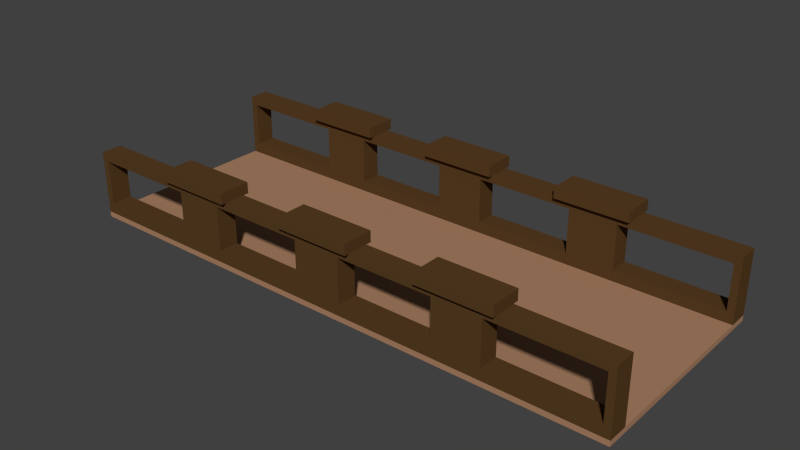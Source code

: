 # Source: Bridge.blend  (saved by Blender 2.76.0; exported with 4.5.12 LTS)
import bpy
from mathutils import Matrix  # noqa: F401  (used for matrix-valued properties, if any)

bpy.ops.wm.read_factory_settings(use_empty=True)
scene = bpy.context.scene
scene.name = 'Scene'

# ---- collections
col_collection_1 = bpy.data.collections.new('Collection 1'); scene.collection.children.link(col_collection_1)

# ---- materials (node trees are filled in below, after node groups)
mat_floor = bpy.data.materials.new('Floor')
mat_floor.alpha_threshold = 0.0
mat_floor.use_transparent_shadow = False
mat_floor.diffuse_color = (0.402, 0.2198, 0.1275, 1.0)
mat_floor.roughness = 0.5
mat_bars = bpy.data.materials.new('Bars')
mat_bars.alpha_threshold = 0.0
mat_bars.use_transparent_shadow = False
mat_bars.diffuse_color = (0.0985, 0.04846, 0.01683, 1.0)
mat_bars.roughness = 0.5

# ---- material node trees

# ---- world
world_world = bpy.data.worlds.new('World'); scene.world = world_world
world_world.color = (0.05088, 0.05088, 0.05088)
world_world.use_sun_shadow = False
world_world.sun_shadow_jitter_overblur = 0.0
world_world.cycles.sampling_method = 'MANUAL'
world_world.cycles.sample_map_resolution = 256

# ---- meshes
me_plane_002 = bpy.data.meshes.new('Plane.002')
me_plane_002.from_pydata([(-1.3, -1.0, 0.0), (1.3, -1.0, 0.0), (-1.3, 1.0, 0.0), (1.3, 1.0, 0.0), (-1.3, -1.0, 0.1), (1.3, -1.0, 0.1), (-1.3, 1.0, 0.1), (1.3, 1.0, 0.1), (-1.3, 0.8096, 0.1), (-1.3, -0.8096, 0.1), (-0.3333, -1.0, 0.1), (0.3333, -1.0, 0.1), (1.3, -0.8096, 0.1), (1.3, 0.8096, 0.1), (0.3333, 1.0, 0.1), (-0.3333, 1.0, 0.1), (-0.3333, -0.8096, 0.1), (-0.3333, 0.8096, 0.1), (0.3333, -0.8096, 0.1), (0.3333, 0.8096, 0.1)], [], [(0, 2, 3, 1), (1, 3, 7, 13, 12, 5), (2, 0, 4, 9, 8, 6), (3, 2, 6, 15, 14, 7), (0, 1, 5, 11, 10, 4), (9, 16, 17, 8), (16, 18, 19, 17), (18, 12, 13, 19)])
me_plane_002.materials.append(mat_floor)
me_plane_002.materials.append(mat_bars)
me_plane_002.use_remesh_preserve_volume = False
me_plane_002.use_remesh_preserve_attributes = False
me_plane_002.use_mirror_vertex_groups = False
me_plane_002.update()
me_plane_001 = bpy.data.meshes.new('Plane.001')
me_plane_001.from_pydata([(0.5556, -1.0, 1.274), (0.7778, -1.0, 1.274), (-0.5556, 1.0, 1.274), (-0.7778, 1.0, 1.274), (-0.7778, -1.0, 1.274), (-0.5556, -1.0, 1.274), (-0.1111, -1.0, 1.274), (0.1111, -1.0, 1.274), (0.7778, 1.0, 1.274), (0.5556, 1.0, 1.274), (0.1111, 1.0, 1.274), (-0.1111, 1.0, 1.274), (-0.5556, -0.8096, 1.274), (-0.7778, -0.8096, 1.274), (-0.5556, 0.8096, 1.274), (-0.7778, 0.8096, 1.274), (0.1111, -0.8096, 1.274), (-0.1111, -0.8096, 1.274), (0.1111, 0.8096, 1.274), (-0.1111, 0.8096, 1.274), (0.7778, -0.8096, 1.274), (0.5556, -0.8096, 1.274), (0.7778, 0.8096, 1.274), (0.5556, 0.8096, 1.274), (0.5556, -0.8731, 1.274), (0.5556, -0.9365, 1.274), (0.7778, -0.8731, 1.274), (0.7778, -0.9365, 1.274), (-0.1111, -0.8731, 1.274), (-0.1111, -0.9365, 1.274), (0.1111, -0.8731, 1.274), (0.1111, -0.9365, 1.274), (-0.7778, -0.8731, 1.274), (-0.7778, -0.9365, 1.274), (-0.5556, -0.8731, 1.274), (-0.5556, -0.9365, 1.274), (-0.1111, 0.9365, 1.274), (-0.1111, 0.8731, 1.274), (0.1111, 0.9365, 1.274), (0.1111, 0.8731, 1.274), (-0.7778, 0.9365, 1.274), (-0.7778, 0.8731, 1.274), (-0.5556, 0.9365, 1.274), (-0.5556, 0.8731, 1.274), (0.5556, 0.9365, 1.274), (0.5556, 0.8731, 1.274), (0.7778, 0.9365, 1.274), (0.7778, 0.8731, 1.274), (-0.1111, -1.0, 1.474), (-0.1111, -0.8096, 1.474), (-0.1111, -0.8731, 1.474), (-0.1111, -0.9365, 1.474), (0.5556, -1.0, 1.274), (0.7778, -1.0, 1.274), (-0.5556, 1.0, 1.274), (-0.7778, 1.0, 1.274), (-0.7778, -1.0, 1.274), (-0.5556, -1.0, 1.274), (-0.1111, -1.0, 1.274), (0.1111, -1.0, 1.274), (0.7778, 1.0, 1.274), (0.5556, 1.0, 1.274), (0.1111, 1.0, 1.274), (-0.1111, 1.0, 1.274), (-0.5556, -0.8096, 1.274), (-0.7778, -0.8096, 1.274), (-0.5556, 0.8096, 1.274), (-0.7778, 0.8096, 1.274), (0.1111, -0.8096, 1.274), (-0.1111, -0.8096, 1.274), (0.1111, 0.8096, 1.274), (-0.1111, 0.8096, 1.274), (0.7778, -0.8096, 1.274), (0.5556, -0.8096, 1.274), (0.7778, 0.8096, 1.274), (0.5556, 0.8096, 1.274), (0.5556, -0.8731, 1.274), (0.5556, -0.9365, 1.274), (0.7778, -0.8731, 1.274), (0.7778, -0.9365, 1.274), (-0.7778, -1.0, 1.474), (-0.5556, -1.0, 1.474), (0.1111, -0.8731, 1.274), (0.1111, -0.9365, 1.274), (0.7778, -0.8731, 1.474), (0.7778, -0.8096, 1.474), (-0.7778, -0.8731, 1.274), (-0.7778, -0.9365, 1.274), (-0.5556, -0.8731, 1.274), (-0.5556, -0.9365, 1.274), (0.7778, 0.9365, 1.474), (0.7778, 0.9365, 1.274), (0.7778, 1.0, 1.474), (-0.1111, 0.9365, 1.274), (-0.1111, 0.8731, 1.274), (0.1111, 0.9365, 1.274), (0.1111, 0.8731, 1.274), (-0.7778, -0.8096, 1.474), (-0.7778, -0.8731, 1.474), (-0.7778, 0.9365, 1.274), (-0.7778, 0.8731, 1.274), (-0.5556, 0.9365, 1.274), (-0.5556, 0.8731, 1.274), (-0.5556, 1.0, 1.474), (-0.7778, 1.0, 1.474), (0.5556, 0.9365, 1.274), (0.5556, 0.8731, 1.274), (0.7778, 0.8731, 1.274), (0.1111, 0.8731, 1.474), (0.1111, 0.9365, 1.474), (0.5556, -1.0, 1.474), (0.7778, -1.0, 1.474), (-0.1111, -1.0, 1.474), (0.1111, -1.0, 1.474), (0.5556, 1.0, 1.474), (0.1111, 1.0, 1.474), (-0.1111, 1.0, 1.474), (-0.5556, -0.8096, 1.474), (-0.5556, 0.8096, 1.474), (-0.7778, 0.8096, 1.474), (0.1111, -0.8096, 1.474), (-0.1111, -0.8096, 1.474), (0.1111, 0.8096, 1.474), (-0.1111, 0.8096, 1.474), (0.5556, -0.8096, 1.474), (0.7778, 0.8096, 1.474), (0.5556, 0.8096, 1.474), (0.5556, -0.8731, 1.474), (0.5556, -0.9365, 1.474), (0.7778, -0.9365, 1.474), (-0.1111, -0.8731, 1.474), (-0.1111, -0.9365, 1.474), (0.1111, -0.8731, 1.474), (0.1111, -0.9365, 1.474), (-0.7778, -0.9365, 1.474), (-0.5556, -0.8731, 1.474), (-0.5556, -0.9365, 1.474), (-0.1111, 0.9365, 1.474), (-0.1111, 0.8731, 1.474), (-0.7778, 0.9365, 1.474), (-0.7778, 0.8731, 1.474), (-0.5556, 0.9365, 1.474), (-0.5556, 0.8731, 1.474), (0.5556, 0.9365, 1.474), (0.5556, 0.8731, 1.474), (0.7778, 0.8731, 1.474), (-0.5556, -0.7596, 1.274), (-0.7778, -0.7596, 1.274), (0.1111, -0.7596, 1.274), (-0.1111, -0.7596, 1.274), (0.7778, -0.7596, 1.274), (0.5556, -0.7596, 1.274), (0.7778, -0.7596, 1.474), (-0.7778, -0.7596, 1.474), (-0.5556, -0.7596, 1.474), (0.1111, -0.7596, 1.474), (-0.1111, -0.7596, 1.474), (0.5556, -0.7596, 1.474), (0.5556, -1.05, 1.274), (0.7778, -1.05, 1.274), (-0.7778, -1.05, 1.274), (-0.5556, -1.05, 1.274), (-0.1111, -1.05, 1.274), (0.1111, -1.05, 1.274), (-0.7778, -1.05, 1.474), (-0.5556, -1.05, 1.474), (0.5556, -1.05, 1.474), (0.7778, -1.05, 1.474), (-0.1111, -1.05, 1.474), (0.1111, -1.05, 1.474), (-0.5556, 0.7596, 1.274), (-0.7778, 0.7596, 1.274), (0.1111, 0.7596, 1.274), (-0.1111, 0.7596, 1.274), (0.7778, 0.7596, 1.274), (0.5556, 0.7596, 1.274), (-0.5556, 0.7596, 1.474), (-0.7778, 0.7596, 1.474), (0.1111, 0.7596, 1.474), (-0.1111, 0.7596, 1.474), (0.7778, 0.7596, 1.474), (0.5556, 0.7596, 1.474), (-0.5556, 1.05, 1.274), (-0.7778, 1.05, 1.274), (0.7778, 1.05, 1.274), (0.5556, 1.05, 1.274), (0.1111, 1.05, 1.274), (-0.1111, 1.05, 1.274), (0.7778, 1.05, 1.474), (-0.5556, 1.05, 1.474), (-0.7778, 1.05, 1.474), (0.5556, 1.05, 1.474), (0.1111, 1.05, 1.474), (-0.1111, 1.05, 1.474), (-0.1736, 0.9365, 1.274), (-0.1736, 1.0, 1.274), (-0.1736, 0.8096, 1.274), (-0.1736, 0.8731, 1.274), (-0.1736, 0.9365, 1.474), (-0.1736, 1.0, 1.474), (-0.1736, 0.8096, 1.474), (-0.1736, 0.8731, 1.474), (-0.1736, 0.7596, 1.474), (-0.1736, 0.7596, 1.274), (-0.1736, 1.05, 1.274), (-0.1736, 1.05, 1.474), (0.1736, 0.9365, 1.274), (0.1736, 1.0, 1.274), (0.1736, 0.8096, 1.274), (0.1736, 0.8731, 1.274), (0.1736, 0.8731, 1.474), (0.1736, 0.9365, 1.474), (0.1736, 1.0, 1.474), (0.1736, 0.8096, 1.474), (0.1736, 0.7596, 1.274), (0.1736, 0.7596, 1.474), (0.1736, 1.05, 1.474), (0.1736, 1.05, 1.274), (0.4931, -0.8731, 1.274), (0.4931, -0.8096, 1.274), (0.4931, -1.0, 1.274), (0.4931, -0.9365, 1.274), (0.4931, 0.9365, 1.274), (0.4931, 1.0, 1.274), (0.4931, 0.8096, 1.274), (0.4931, 0.8731, 1.274), (0.4931, -0.8731, 1.474), (0.4931, -0.8096, 1.474), (0.4931, -1.0, 1.474), (0.4931, -0.9365, 1.474), (0.4931, 0.9365, 1.474), (0.4931, 1.0, 1.474), (0.4931, 0.8096, 1.474), (0.4931, 0.8731, 1.474), (0.4931, -0.7596, 1.274), (0.4931, -0.7596, 1.474), (0.4931, -1.05, 1.274), (0.4931, -1.05, 1.474), (0.4931, 0.7596, 1.474), (0.4931, 0.7596, 1.274), (0.4931, 1.05, 1.274), (0.4931, 1.05, 1.474), (0.8403, -0.8731, 1.274), (0.8403, -0.8096, 1.274), (0.8403, -1.0, 1.274), (0.8403, -0.9365, 1.274), (0.8403, -0.8731, 1.474), (0.8403, -0.8096, 1.474), (0.8403, 0.9365, 1.474), (0.8403, 0.9365, 1.274), (0.8403, 1.0, 1.274), (0.8403, 1.0, 1.474), (0.8403, 0.8096, 1.274), (0.8403, 0.8731, 1.274), (0.8403, -1.0, 1.474), (0.8403, -0.9365, 1.474), (0.8403, 0.8096, 1.474), (0.8403, 0.8731, 1.474), (0.8403, -0.7596, 1.274), (0.8403, -0.7596, 1.474), (0.8403, -1.05, 1.474), (0.8403, -1.05, 1.274), (0.8403, 0.7596, 1.474), (0.8403, 0.7596, 1.274), (0.8403, 1.05, 1.274), (0.8403, 1.05, 1.474), (0.1736, -0.8731, 1.274), (0.1736, -0.8096, 1.274), (0.1736, -1.0, 1.274), (0.1736, -0.9365, 1.274), (0.1736, -0.8731, 1.474), (0.1736, -0.8096, 1.474), (0.1736, -1.0, 1.474), (0.1736, -0.9365, 1.474), (0.1736, -0.7596, 1.474), (0.1736, -0.7596, 1.274), (0.1736, -1.05, 1.274), (0.1736, -1.05, 1.474), (-0.1736, -0.8731, 1.274), (-0.1736, -0.8096, 1.274), (-0.1736, -1.0, 1.274), (-0.1736, -0.9365, 1.274), (-0.1736, -0.8731, 1.474), (-0.1736, -0.8096, 1.474), (-0.1736, -1.0, 1.474), (-0.1736, -0.9365, 1.474), (-0.1736, -1.0, 1.474), (-0.1736, -1.0, 1.274), (-0.1736, -0.8096, 1.474), (-0.1736, -0.8096, 1.274), (-0.1736, -0.7596, 1.474), (-0.1736, -0.7596, 1.274), (-0.1736, -1.05, 1.474), (-0.1736, -1.05, 1.274), (-0.8403, 0.9365, 1.274), (-0.8403, 1.0, 1.274), (-0.8403, 0.8096, 1.274), (-0.8403, 0.8731, 1.274), (-0.8403, 1.0, 1.474), (-0.8403, 0.9365, 1.474), (-0.8403, 0.8096, 1.474), (-0.8403, 0.8731, 1.474), (-0.8403, 0.7596, 1.274), (-0.8403, 0.7596, 1.474), (-0.8403, 1.05, 1.274), (-0.8403, 1.05, 1.474), (-0.8403, -1.0, 1.474), (-0.8403, -1.0, 1.274), (-0.8403, -0.8731, 1.274), (-0.8403, -0.8096, 1.274), (-0.8403, -0.9365, 1.274), (-0.8403, -0.8096, 1.474), (-0.8403, -0.8731, 1.474), (-0.8403, -0.9365, 1.474), (-0.8403, -0.7596, 1.474), (-0.8403, -0.7596, 1.274), (-0.8403, -1.05, 1.474), (-0.8403, -1.05, 1.274), (-0.4931, -1.0, 1.274), (-0.4931, -1.0, 1.474), (-0.4931, -0.8731, 1.274), (-0.4931, -0.8096, 1.274), (-0.4931, -0.9365, 1.274), (-0.4931, -0.8731, 1.474), (-0.4931, -0.8096, 1.474), (-0.4931, -0.9365, 1.474), (-0.4931, -0.7596, 1.274), (-0.4931, -0.7596, 1.474), (-0.4931, -1.05, 1.274), (-0.4931, -1.05, 1.474), (-0.4931, 0.9365, 1.274), (-0.4931, 1.0, 1.274), (-0.4931, 0.8096, 1.274), (-0.4931, 0.8731, 1.274), (-0.4931, 1.0, 1.474), (-0.4931, 0.9365, 1.474), (-0.4931, 0.8096, 1.474), (-0.4931, 0.8731, 1.474), (-0.4931, 0.7596, 1.274), (-0.4931, 0.7596, 1.474), (-0.4931, 1.05, 1.474), (-0.4931, 1.05, 1.274)], [], [(24, 25, 77, 76), (44, 45, 106, 105), (0, 1, 53, 52), (18, 39, 96, 70), (25, 0, 52, 77), (45, 23, 75, 106), (38, 10, 62, 95), (21, 24, 76, 73), (9, 44, 105, 61), (31, 30, 82, 83), (36, 37, 94, 93), (23, 22, 74, 75), (7, 31, 83, 59), (37, 19, 71, 94), (20, 21, 73, 72), (30, 16, 68, 82), (48, 6, 58, 112), (11, 36, 93, 63), (19, 18, 70, 71), (43, 42, 101, 102), (16, 17, 69, 68), (14, 43, 102, 66), (15, 14, 66, 67), (17, 49, 121, 69), (42, 2, 54, 101), (35, 34, 88, 89), (12, 13, 65, 64), (149, 69, 289, 291), (40, 41, 100, 99), (50, 51, 131, 130), (58, 162, 293, 287), (5, 35, 89, 57), (10, 11, 63, 62), (162, 168, 292, 293), (41, 15, 67, 100), (51, 48, 112, 131), (34, 12, 64, 88), (8, 9, 61, 60), (3, 40, 99, 55), (27, 26, 78, 79), (49, 50, 130, 121), (47, 46, 91, 107), (32, 33, 87, 86), (6, 7, 59, 58), (1, 27, 79, 53), (22, 47, 107, 74), (33, 4, 56, 87), (4, 5, 57, 56), (26, 20, 72, 78), (46, 8, 60, 91), (13, 32, 86, 65), (2, 3, 55, 54), (39, 38, 95, 96), (116, 115, 192, 193), (183, 55, 295, 304), (135, 136, 325, 323), (179, 123, 200, 202), (177, 119, 300, 303), (145, 125, 256, 257), (74, 107, 253, 252), (134, 98, 312, 313), (81, 80, 164, 165), (53, 79, 245, 244), (92, 90, 248, 251), (56, 160, 317, 307), (65, 86, 308, 309), (159, 53, 244, 261), (91, 60, 250, 249), (160, 164, 316, 317), (60, 61, 185, 184), (192, 115, 212, 216), (127, 84, 85, 124), (110, 111, 129, 128), (128, 129, 84, 127), (130, 132, 120, 121), (112, 113, 133, 131), (131, 133, 132, 130), (98, 135, 117, 97), (80, 81, 136, 134), (134, 136, 135, 98), (137, 109, 115, 116), (123, 122, 108, 138), (138, 108, 109, 137), (139, 141, 103, 104), (119, 118, 142, 140), (140, 142, 141, 139), (143, 90, 92, 114), (126, 125, 145, 144), (144, 145, 90, 143), (154, 117, 324, 327), (100, 67, 296, 297), (80, 134, 313, 306), (88, 64, 321, 320), (118, 176, 339, 336), (115, 109, 211, 212), (103, 141, 335, 334), (68, 69, 149, 148), (102, 101, 330, 333), (122, 123, 179, 178), (193, 187, 204, 205), (148, 155, 274, 275), (113, 169, 277, 272), (173, 179, 202, 203), (155, 120, 271, 274), (75, 74, 174, 175), (137, 116, 199, 198), (163, 59, 268, 276), (110, 128, 229, 228), (175, 181, 238, 239), (172, 70, 208, 214), (191, 185, 240, 241), (127, 124, 227, 226), (96, 95, 206, 209), (69, 121, 288, 289), (181, 126, 232, 238), (158, 166, 237, 236), (146, 147, 153, 154), (148, 149, 156, 155), (150, 151, 157, 152), (97, 117, 154, 153), (124, 85, 152, 157), (151, 73, 219, 234), (64, 65, 147, 146), (72, 73, 151, 150), (78, 72, 243, 242), (136, 81, 319, 325), (6, 48, 284, 280), (121, 120, 155, 156), (162, 163, 169, 168), (160, 161, 165, 164), (158, 159, 167, 166), (84, 129, 255, 246), (56, 57, 161, 160), (81, 165, 329, 319), (113, 112, 168, 169), (111, 110, 166, 167), (144, 143, 230, 233), (59, 83, 269, 268), (58, 59, 163, 162), (52, 53, 159, 158), (171, 170, 176, 177), (173, 172, 178, 179), (175, 174, 180, 181), (124, 157, 235, 227), (71, 70, 172, 173), (104, 190, 305, 298), (66, 102, 333, 332), (118, 119, 177, 176), (93, 94, 197, 194), (125, 180, 262, 256), (125, 126, 181, 180), (67, 66, 170, 171), (186, 187, 193, 192), (184, 185, 191, 188), (182, 183, 190, 189), (54, 55, 183, 182), (111, 167, 260, 254), (62, 63, 187, 186), (178, 172, 214, 215), (114, 191, 241, 231), (141, 142, 337, 335), (114, 92, 188, 191), (104, 103, 189, 190), (140, 139, 299, 301), (195, 199, 205, 204), (195, 194, 198, 199), (197, 196, 200, 201), (194, 197, 201, 198), (200, 196, 203, 202), (123, 138, 201, 200), (116, 193, 205, 199), (63, 93, 194, 195), (71, 173, 203, 196), (138, 137, 198, 201), (187, 63, 195, 204), (94, 71, 196, 197), (209, 206, 211, 210), (208, 213, 215, 214), (206, 207, 212, 211), (208, 209, 210, 213), (212, 207, 217, 216), (62, 186, 217, 207), (108, 122, 213, 210), (95, 62, 207, 206), (186, 192, 216, 217), (109, 108, 210, 211), (70, 96, 209, 208), (122, 178, 215, 213), (223, 222, 230, 231), (219, 218, 226, 227), (225, 224, 232, 233), (221, 220, 228, 229), (222, 225, 233, 230), (218, 221, 229, 226), (219, 227, 235, 234), (228, 220, 236, 237), (232, 224, 239, 238), (223, 231, 241, 240), (166, 110, 228, 237), (128, 127, 226, 229), (52, 158, 236, 220), (73, 76, 218, 219), (61, 105, 222, 223), (75, 175, 239, 224), (143, 114, 231, 230), (185, 61, 223, 240), (77, 52, 220, 221), (106, 75, 224, 225), (126, 144, 233, 232), (76, 77, 221, 218), (105, 106, 225, 222), (157, 151, 234, 235), (245, 242, 246, 255), (253, 249, 248, 257), (244, 245, 255, 254), (252, 253, 257, 256), (242, 243, 247, 246), (249, 250, 251, 248), (247, 243, 258, 259), (244, 254, 260, 261), (252, 256, 262, 263), (251, 250, 264, 265), (79, 78, 242, 245), (107, 91, 249, 253), (72, 150, 258, 243), (90, 145, 257, 248), (174, 74, 252, 263), (184, 188, 265, 264), (188, 92, 251, 265), (180, 174, 263, 262), (167, 159, 261, 260), (85, 84, 246, 247), (150, 152, 259, 258), (152, 85, 247, 259), (129, 111, 254, 255), (60, 184, 264, 250), (266, 267, 271, 270), (271, 267, 275, 274), (268, 269, 273, 272), (269, 266, 270, 273), (268, 272, 277, 276), (83, 82, 266, 269), (120, 132, 270, 271), (133, 113, 272, 273), (82, 68, 267, 266), (68, 148, 275, 267), (169, 163, 276, 277), (132, 133, 273, 270), (279, 278, 282, 283), (281, 280, 284, 285), (278, 281, 285, 282), (286, 287, 293, 292), (289, 288, 290, 291), (50, 49, 283, 282), (168, 112, 286, 292), (48, 51, 285, 284), (49, 17, 279, 283), (17, 28, 278, 279), (121, 156, 290, 288), (51, 50, 282, 285), (156, 149, 291, 290), (29, 6, 280, 281), (112, 58, 287, 286), (28, 29, 281, 278), (297, 296, 300, 301), (295, 294, 299, 298), (294, 297, 301, 299), (300, 296, 302, 303), (295, 298, 305, 304), (171, 177, 303, 302), (99, 100, 297, 294), (139, 104, 298, 299), (119, 140, 301, 300), (190, 183, 304, 305), (55, 99, 294, 295), (67, 171, 302, 296), (308, 310, 313, 312), (310, 307, 306, 313), (306, 307, 317, 316), (309, 308, 312, 311), (309, 311, 314, 315), (153, 147, 315, 314), (87, 56, 307, 310), (97, 153, 314, 311), (164, 80, 306, 316), (86, 87, 310, 308), (98, 97, 311, 312), (147, 65, 309, 315), (320, 321, 324, 323), (318, 322, 325, 319), (322, 320, 323, 325), (324, 321, 326, 327), (318, 319, 329, 328), (57, 89, 322, 318), (64, 146, 326, 321), (165, 161, 328, 329), (146, 154, 327, 326), (89, 88, 320, 322), (117, 135, 323, 324), (161, 57, 318, 328), (330, 331, 334, 335), (332, 333, 337, 336), (333, 330, 335, 337), (332, 336, 339, 338), (334, 331, 341, 340), (182, 189, 340, 341), (54, 182, 341, 331), (176, 170, 338, 339), (142, 118, 336, 337), (101, 54, 331, 330), (170, 66, 332, 338), (189, 103, 334, 340)])
me_plane_001.polygons.foreach_set('material_index', [1, 1, 1, 1, 1, 1, 1, 1, 1, 1, 1, 1, 1, 1, 1, 1, 1, 1, 1, 1, 1, 1, 1, 1, 1, 1, 1, 1, 1, 1, 1, 1, 1, 1, 1, 1, 1, 1, 1, 1, 1, 1, 1, 1, 1, 1, 1, 1, 1, 1, 1, 1, 1, 1, 1, 1, 1, 1, 1, 1, 1, 1, 1, 1, 1, 1, 1, 1, 1, 1, 1, 1, 1, 1, 1, 1, 1, 1, 1, 1, 1, 1, 1, 1, 1, 1, 1, 1, 1, 1, 1, 1, 1, 1, 1, 1, 1, 1, 1, 1, 1, 1, 1, 1, 1, 1, 1, 1, 1, 1, 1, 1, 1, 1, 1, 1, 1, 1, 1, 1, 1, 1, 1, 1, 1, 1, 1, 1, 1, 1, 1, 1, 1, 1, 1, 1, 1, 1, 1, 1, 1, 1, 1, 1, 1, 1, 1, 1, 1, 1, 1, 1, 1, 1, 1, 1, 1, 1, 1, 1, 1, 1, 1, 1, 1, 1, 1, 1, 1, 1, 1, 1, 1, 1, 1, 1, 1, 1, 1, 1, 1, 1, 1, 1, 1, 1, 1, 1, 1, 1, 1, 1, 1, 1, 1, 1, 1, 1, 1, 1, 1, 1, 1, 1, 1, 1, 1, 1, 1, 1, 1, 1, 1, 1, 1, 1, 1, 1, 1, 1, 1, 1, 1, 1, 1, 1, 1, 1, 1, 1, 1, 1, 1, 1, 1, 1, 1, 1, 1, 1, 1, 1, 1, 1, 1, 1, 1, 1, 1, 1, 1, 1, 1, 1, 1, 1, 1, 1, 1, 1, 1, 1, 1, 1, 1, 1, 1, 1, 1, 1, 1, 1, 1, 1, 1, 1, 1, 1, 1, 1, 1, 1, 1, 1, 1, 1, 1, 1, 1, 1, 1, 1, 1, 1, 1, 1, 1, 1, 1, 1, 1, 1, 1, 1, 1, 1, 1, 1, 1, 1, 1, 1])
me_plane_001.materials.append(mat_floor)
me_plane_001.materials.append(mat_bars)
me_plane_001.use_remesh_preserve_volume = False
me_plane_001.use_remesh_preserve_attributes = False
me_plane_001.use_mirror_vertex_groups = False
me_plane_001.update()
me_plane = bpy.data.meshes.new('Plane')
me_plane.from_pydata([(-1.3, -1.0, 0.1), (1.3, -1.0, 0.1), (-1.3, 1.0, 0.1), (1.3, 1.0, 0.1), (-1.3, 0.8096, 0.1), (-1.3, -0.8096, 0.1), (-0.3333, -1.0, 0.1), (0.3333, -1.0, 0.1), (1.3, -0.8096, 0.1), (1.3, 0.8096, 0.1), (0.3333, 1.0, 0.1), (-0.3333, 1.0, 0.1), (-0.3333, -0.8096, 0.1), (-0.3333, 0.8096, 0.1), (0.3333, -0.8096, 0.1), (0.3333, 0.8096, 0.1), (-1.3, -0.8096, 0.3), (-1.3, -1.0, 0.3), (0.3333, -1.0, 0.3), (1.3, -1.0, 0.3), (1.3, 0.8096, 0.3), (1.3, 1.0, 0.3), (-0.3333, 1.0, 0.3), (-1.3, 1.0, 0.3), (-1.3, 0.8096, 0.3), (-0.3333, -1.0, 0.3), (1.3, -0.8096, 0.3), (0.3333, 1.0, 0.3), (-0.3333, 0.8096, 0.3), (-0.3333, -0.8096, 0.3), (0.3333, 0.8096, 0.3), (0.3333, -0.8096, 0.3), (-1.3, -0.8731, 0.3), (-1.3, -0.9365, 0.3), (0.5556, -1.0, 0.3), (0.7778, -1.0, 0.3), (1.3, 0.8731, 0.3), (1.3, 0.9365, 0.3), (-0.5556, 1.0, 0.3), (-0.7778, 1.0, 0.3), (-1.3, 0.9365, 0.3), (-1.3, 0.8731, 0.3), (-0.7778, -1.0, 0.3), (-0.5556, -1.0, 0.3), (-0.1111, -1.0, 0.3), (0.1111, -1.0, 0.3), (1.3, -0.9365, 0.3), (1.3, -0.8731, 0.3), (0.7778, 1.0, 0.3), (0.5556, 1.0, 0.3), (0.1111, 1.0, 0.3), (-0.1111, 1.0, 0.3), (-0.3333, 0.8731, 0.3), (-0.3333, 0.9365, 0.3), (-0.3333, -0.9365, 0.3), (-0.3333, -0.8731, 0.3), (0.3333, 0.8731, 0.3), (0.3333, 0.9365, 0.3), (0.3333, -0.9365, 0.3), (0.3333, -0.8731, 0.3), (-0.5556, -0.8096, 0.3), (-0.7778, -0.8096, 0.3), (-0.5556, 0.8096, 0.3), (-0.7778, 0.8096, 0.3), (0.1111, -0.8096, 0.3), (-0.1111, -0.8096, 0.3), (0.1111, 0.8096, 0.3), (-0.1111, 0.8096, 0.3), (0.7778, -0.8096, 0.3), (0.5556, -0.8096, 0.3), (0.7778, 0.8096, 0.3), (0.5556, 0.8096, 0.3), (0.5556, -0.9365, 0.3), (0.5556, -0.8731, 0.3), (0.7778, -0.9365, 0.3), (0.7778, -0.8731, 0.3), (-0.1111, -0.9365, 0.3), (-0.1111, -0.8731, 0.3), (0.1111, -0.9365, 0.3), (0.1111, -0.8731, 0.3), (-0.7778, -0.9365, 0.3), (-0.7778, -0.8731, 0.3), (-0.5556, -0.9365, 0.3), (-0.5556, -0.8731, 0.3), (-0.1111, 0.8731, 0.3), (-0.1111, 0.9365, 0.3), (0.1111, 0.8731, 0.3), (0.1111, 0.9365, 0.3), (-0.7778, 0.8731, 0.3), (-0.7778, 0.9365, 0.3), (-0.5556, 0.8731, 0.3), (-0.5556, 0.9365, 0.3), (0.5556, 0.8731, 0.3), (0.5556, 0.9365, 0.3), (0.7778, 0.8731, 0.3), (0.7778, 0.9365, 0.3), (0.5556, -1.0, 1.274), (0.7778, -1.0, 1.274), (-0.5556, 1.0, 1.274), (-0.7778, 1.0, 1.274), (-0.7778, -1.0, 1.274), (-0.5556, -1.0, 1.274), (-0.1111, -1.0, 1.274), (0.1111, -1.0, 1.274), (0.7778, 1.0, 1.274), (0.5556, 1.0, 1.274), (0.1111, 1.0, 1.274), (-0.1111, 1.0, 1.274), (-0.5556, -0.8096, 1.274), (-0.7778, -0.8096, 1.274), (-0.5556, 0.8096, 1.274), (-0.7778, 0.8096, 1.274), (0.1111, -0.8096, 1.274), (-0.1111, -0.8096, 1.274), (0.1111, 0.8096, 1.274), (-0.1111, 0.8096, 1.274), (0.7778, -0.8096, 1.274), (0.5556, -0.8096, 1.274), (0.7778, 0.8096, 1.274), (0.5556, 0.8096, 1.274), (0.5556, -0.8731, 1.274), (0.5556, -0.9365, 1.274), (0.7778, -0.8731, 1.274), (0.7778, -0.9365, 1.274), (-0.1111, -0.8731, 1.274), (-0.1111, -0.9365, 1.274), (0.1111, -0.8731, 1.274), (0.1111, -0.9365, 1.274), (-0.7778, -0.8731, 1.274), (-0.7778, -0.9365, 1.274), (-0.5556, -0.8731, 1.274), (-0.5556, -0.9365, 1.274), (-0.1111, 0.9365, 1.274), (-0.1111, 0.8731, 1.274), (0.1111, 0.9365, 1.274), (0.1111, 0.8731, 1.274), (-0.7778, 0.9365, 1.274), (-0.7778, 0.8731, 1.274), (-0.5556, 0.9365, 1.274), (-0.5556, 0.8731, 1.274), (0.5556, 0.9365, 1.274), (0.5556, 0.8731, 1.274), (0.7778, 0.9365, 1.274), (0.7778, 0.8731, 1.274), (-1.3, 1.0, 1.274), (-1.3, -1.0, 1.274), (-1.3, -0.8096, 1.274), (-1.3, 0.8096, 1.274), (-1.3, -0.8731, 1.274), (-1.3, -0.9365, 1.274), (-1.3, 0.9365, 1.274), (-1.3, 0.8731, 1.274), (1.3, -1.0, 1.274), (1.3, 1.0, 1.274), (1.3, -0.8096, 1.274), (1.3, 0.8096, 1.274), (1.3, -0.8731, 1.274), (1.3, -0.9365, 1.274), (1.3, 0.9365, 1.274), (1.3, 0.8731, 1.274), (0.5556, -0.8731, 1.124), (0.5556, -0.8096, 1.124), (0.5556, -1.0, 1.124), (0.5556, -0.9365, 1.124), (0.7778, -0.8731, 1.124), (0.7778, -0.8096, 1.124), (0.7778, -1.0, 1.124), (0.7778, -0.9365, 1.124), (-0.1111, -0.8731, 1.124), (-0.1111, -0.8096, 1.124), (-0.1111, -1.0, 1.124), (-0.1111, -0.9365, 1.124), (0.1111, -0.8731, 1.124), (0.1111, -0.8096, 1.124), (0.1111, -1.0, 1.124), (0.1111, -0.9365, 1.124), (-0.7778, -0.8731, 1.124), (-0.7778, -0.8096, 1.124), (-0.7778, -1.0, 1.124), (-0.7778, -0.9365, 1.124), (-0.5556, -0.8731, 1.124), (-0.5556, -0.8096, 1.124), (-0.5556, -1.0, 1.124), (-0.5556, -0.9365, 1.124), (-0.1111, 0.9365, 1.124), (-0.1111, 1.0, 1.124), (-0.1111, 0.8096, 1.124), (-0.1111, 0.8731, 1.124), (0.1111, 0.9365, 1.124), (0.1111, 1.0, 1.124), (0.1111, 0.8096, 1.124), (0.1111, 0.8731, 1.124), (-0.7778, 0.9365, 1.124), (-0.7778, 1.0, 1.124), (-0.7778, 0.8096, 1.124), (-0.7778, 0.8731, 1.124), (-0.5556, 0.9365, 1.124), (-0.5556, 1.0, 1.124), (-0.5556, 0.8096, 1.124), (-0.5556, 0.8731, 1.124), (0.5556, 0.9365, 1.124), (0.5556, 1.0, 1.124), (0.5556, 0.8096, 1.124), (0.5556, 0.8731, 1.124), (0.7778, 0.9365, 1.124), (0.7778, 1.0, 1.124), (0.7778, 0.8096, 1.124), (0.7778, 0.8731, 1.124), (-1.3, -0.8731, 1.124), (-1.3, -0.8096, 1.124), (-1.3, -1.0, 1.124), (-1.3, -0.9365, 1.124), (-1.3, 0.9365, 1.124), (-1.3, 1.0, 1.124), (-1.3, 0.8096, 1.124), (-1.3, 0.8731, 1.124), (1.3, -0.8731, 1.124), (1.3, -0.8096, 1.124), (1.3, -1.0, 1.124), (1.3, -0.9365, 1.124), (1.3, 0.9365, 1.124), (1.3, 1.0, 1.124), (1.3, 0.8096, 1.124), (1.3, 0.8731, 1.124), (-1.268, -0.9365, 0.3), (-1.268, -1.0, 0.3), (-1.268, 0.8731, 0.3), (-1.268, 0.8096, 0.3), (-1.268, -0.8096, 0.3), (-1.268, -0.8731, 0.3), (-1.268, 1.0, 0.3), (-1.268, 0.9365, 0.3), (-1.268, -0.8096, 1.124), (-1.268, -1.0, 1.124), (-1.268, 1.0, 1.124), (-1.268, 0.8096, 1.124), (-1.268, -0.8731, 1.124), (-1.268, -0.9365, 1.124), (-1.268, 0.9365, 1.124), (-1.268, 0.8731, 1.124), (1.268, 0.9365, 0.3), (1.268, 1.0, 0.3), (1.268, -0.8731, 0.3), (1.268, -0.8096, 0.3), (1.268, 0.8096, 0.3), (1.268, 0.8731, 0.3), (1.268, -1.0, 0.3), (1.268, -0.9365, 0.3), (1.268, 0.8096, 1.124), (1.268, 1.0, 1.124), (1.268, -1.0, 1.124), (1.268, -0.8096, 1.124), (1.268, -0.8731, 1.124), (1.268, -0.9365, 1.124), (1.268, 0.9365, 1.124), (1.268, 0.8731, 1.124)], [], [(11, 2, 23, 39, 38, 22), (13, 15, 30, 66, 67, 28), (0, 6, 25, 43, 42, 17), (9, 3, 21, 37, 36, 20), (14, 12, 29, 65, 64, 31), (7, 1, 19, 35, 34, 18), (95, 37, 21, 48), (91, 53, 22, 38), (87, 57, 27, 50), (83, 55, 29, 60), (79, 59, 31, 64), (75, 47, 26, 68), (6, 7, 18, 45, 44, 25), (8, 14, 31, 69, 68, 26), (1, 8, 26, 47, 46, 19), (15, 9, 20, 70, 71, 30), (3, 10, 27, 49, 48, 21), (12, 5, 16, 61, 60, 29), (5, 0, 17, 33, 32, 16), (10, 11, 22, 51, 50, 27), (2, 4, 24, 41, 40, 23), (4, 13, 28, 62, 63, 24), (59, 73, 69, 31), (34, 35, 97, 96), (18, 34, 72, 58), (58, 72, 73, 59), (75, 68, 116, 122), (45, 78, 127, 103), (35, 19, 46, 74), (74, 46, 47, 75), (55, 77, 65, 29), (60, 61, 109, 108), (25, 44, 76, 54), (54, 76, 77, 55), (82, 83, 130, 131), (73, 72, 121, 120), (45, 18, 58, 78), (78, 58, 59, 79), (32, 81, 61, 16), (79, 64, 112, 126), (17, 42, 80, 33), (33, 80, 81, 32), (43, 82, 131, 101), (72, 34, 96, 121), (43, 25, 54, 82), (82, 54, 55, 83), (53, 85, 51, 22), (86, 87, 134, 135), (28, 67, 84, 52), (52, 84, 85, 53), (77, 76, 125, 124), (83, 60, 108, 130), (66, 30, 56, 86), (86, 56, 57, 87), (40, 89, 39, 23), (69, 73, 120, 117), (24, 63, 88, 41), (41, 88, 89, 40), (44, 45, 103, 102), (66, 86, 135, 114), (62, 28, 52, 90), (90, 52, 53, 91), (57, 93, 49, 27), (76, 44, 102, 125), (30, 71, 92, 56), (56, 92, 93, 57), (90, 91, 138, 139), (81, 80, 129, 128), (70, 20, 36, 94), (94, 36, 37, 95), (78, 79, 126, 127), (48, 49, 105, 104), (35, 74, 123, 97), (63, 62, 110, 111), (74, 75, 122, 123), (50, 51, 107, 106), (49, 93, 140, 105), (64, 65, 113, 112), (38, 39, 99, 98), (92, 71, 119, 141), (39, 89, 136, 99), (93, 92, 141, 140), (67, 66, 114, 115), (88, 63, 111, 137), (51, 85, 132, 107), (95, 48, 104, 142), (89, 88, 137, 136), (84, 67, 115, 133), (70, 94, 143, 118), (68, 69, 117, 116), (61, 81, 128, 109), (91, 38, 98, 138), (85, 84, 133, 132), (42, 43, 101, 100), (94, 95, 142, 143), (80, 42, 100, 129), (62, 90, 139, 110), (65, 77, 124, 113), (87, 50, 106, 134), (71, 70, 118, 119), (139, 138, 196, 199), (115, 110, 198, 186), (125, 124, 168, 171), (110, 139, 199, 198), (98, 107, 185, 197), (155, 118, 206, 222), (102, 125, 171, 170), (138, 98, 197, 196), (101, 182, 170, 102), (124, 113, 169, 168), (136, 137, 195, 192), (113, 169, 181, 108), (152, 97, 166, 218), (137, 111, 194, 195), (103, 174, 162, 96), (158, 159, 223, 220), (134, 135, 114, 119, 141, 140, 105, 106), (133, 132, 107, 98, 138, 139, 110, 115), (137, 136, 99, 144, 150, 151, 147, 111), (129, 128, 109, 146, 148, 149, 145, 100), (163, 162, 174, 175, 172, 173, 161, 160), (171, 170, 182, 183, 180, 181, 169, 168), (184, 187, 186, 198, 199, 196, 197, 185), (191, 188, 189, 201, 200, 203, 202, 190), (195, 194, 214, 215), (179, 211, 208, 176), (177, 176, 208, 209), (192, 195, 215, 212), (193, 192, 212, 213), (179, 178, 210, 211), (166, 167, 219, 218), (206, 207, 223, 222), (167, 164, 216, 219), (165, 217, 216, 164), (207, 204, 220, 223), (204, 205, 221, 220), (112, 126, 172, 173), (106, 105, 201, 189), (127, 103, 174, 175), (154, 217, 165, 116), (119, 114, 190, 202), (126, 127, 175, 172), (148, 146, 209, 208), (105, 140, 200, 201), (104, 153, 221, 205), (145, 149, 211, 210), (141, 119, 202, 203), (148, 208, 211, 149), (140, 141, 203, 200), (109, 128, 176, 177), (150, 144, 213, 212), (142, 104, 205, 204), (129, 100, 178, 179), (147, 151, 215, 214), (118, 143, 207, 206), (129, 128, 176, 179), (151, 150, 212, 215), (143, 142, 204, 207), (108, 130, 180, 181), (131, 101, 182, 183), (111, 147, 214, 194), (130, 131, 183, 180), (146, 109, 177, 209), (107, 132, 184, 185), (133, 115, 186, 187), (144, 99, 193, 213), (132, 133, 187, 184), (120, 117, 161, 160), (100, 145, 210, 178), (134, 106, 189, 188), (96, 121, 163, 162), (156, 216, 217, 154), (114, 135, 191, 190), (121, 120, 160, 163), (157, 152, 218, 219), (135, 134, 188, 191), (116, 122, 164, 165), (156, 157, 219, 216), (97, 123, 167, 166), (153, 158, 220, 221), (123, 122, 164, 167), (159, 155, 222, 223), (117, 161, 173, 112), (99, 136, 192, 193), (124, 113, 108, 130, 131, 101, 102, 125), (120, 117, 112, 126, 127, 103, 96, 121), (122, 123, 97, 152, 157, 156, 154, 116), (142, 143, 118, 155, 159, 158, 153, 104), (46, 47, 242, 247), (219, 218, 250, 253), (17, 225, 233, 210), (23, 40, 231, 230), (231, 230, 234, 238, 239, 235, 227, 226), (229, 228, 232, 236, 237, 233, 225, 224), (210, 211, 237, 233), (32, 33, 224, 229), (41, 24, 227, 226), (40, 41, 226, 231), (213, 234, 230, 23), (211, 208, 236, 237), (24, 227, 235, 214), (212, 213, 234, 238), (214, 215, 239, 235), (215, 212, 238, 239), (33, 17, 225, 224), (209, 232, 228, 16), (208, 209, 232, 236), (16, 32, 229, 228), (247, 246, 250, 253, 252, 251, 243, 242), (245, 244, 248, 255, 254, 249, 241, 240), (216, 219, 253, 252), (221, 220, 254, 249), (223, 222, 248, 255), (222, 248, 244, 20), (20, 36, 245, 244), (220, 223, 255, 254), (47, 26, 243, 242), (21, 241, 249, 221), (36, 37, 240, 245), (218, 250, 246, 19), (217, 216, 252, 251), (19, 46, 247, 246), (26, 243, 251, 217), (37, 21, 241, 240), (37, 21, 221, 220, 223, 222, 20, 36), (47, 26, 217, 216, 219, 218, 19, 46), (32, 33, 17, 210, 211, 208, 209, 16), (41, 24, 214, 215, 212, 213, 23, 40)])
me_plane.polygons.foreach_set('material_index', [1, 1, 1, 1, 1, 1, 1, 1, 1, 1, 1, 1, 1, 1, 1, 1, 1, 1, 1, 1, 1, 1, 1, 1, 1, 1, 1, 1, 1, 1, 1, 1, 1, 1, 1, 1, 1, 1, 1, 1, 1, 1, 1, 1, 1, 1, 1, 1, 1, 1, 1, 1, 1, 1, 1, 1, 1, 1, 1, 1, 1, 1, 1, 1, 1, 1, 1, 1, 1, 1, 1, 1, 1, 1, 1, 1, 1, 1, 1, 1, 1, 1, 1, 1, 1, 1, 1, 1, 1, 1, 1, 1, 1, 1, 1, 1, 1, 1, 1, 1, 1, 1, 1, 1, 1, 1, 1, 1, 1, 1, 1, 1, 1, 1, 1, 1, 1, 1, 1, 1, 1, 1, 1, 1, 1, 1, 1, 1, 1, 1, 1, 1, 1, 1, 1, 1, 1, 1, 1, 1, 1, 1, 1, 1, 1, 1, 1, 1, 1, 1, 1, 1, 1, 1, 1, 1, 1, 1, 1, 1, 1, 1, 1, 1, 1, 1, 1, 1, 1, 1, 1, 1, 1, 1, 1, 1, 1, 1, 1, 1, 1, 1, 1, 1, 1, 1, 1, 1, 1, 1, 1, 1, 1, 1, 1, 1, 1, 1, 1, 1, 1, 1, 1, 1, 1, 1, 1, 1, 1, 1, 1, 1, 1, 1, 1, 1, 1, 1, 1, 1, 1, 1, 1, 1, 1, 1, 1, 1])
me_plane.materials.append(mat_floor)
me_plane.materials.append(mat_bars)
me_plane.use_remesh_preserve_volume = False
me_plane.use_remesh_preserve_attributes = False
me_plane.use_mirror_vertex_groups = False
me_plane.update()

# ---- objects
ob_floor = bpy.data.objects.new('Floor', me_plane_002)
ob_tops = bpy.data.objects.new('Tops', me_plane_001)
ob_bridge = bpy.data.objects.new('Bridge', me_plane)

# ---- transforms, parenting, visibility, modifiers, constraints
ob_floor.location = (0.0, 0.0, 0.0)
ob_floor.scale = (4.0, 2.0, 1.0)
ob_floor.lineart.crease_threshold = 0.0
ob_tops.location = (0.0, 0.0, 0.0)
ob_tops.scale = (4.0, 2.0, 1.0)
ob_tops.lineart.crease_threshold = 0.0
ob_bridge.location = (0.0, 0.0, 0.0)
ob_bridge.scale = (4.0, 2.0, 1.0)
ob_bridge.lineart.crease_threshold = 0.0

# ---- collection membership
col_collection_1.objects.link(ob_floor)
col_collection_1.objects.link(ob_tops)
col_collection_1.objects.link(ob_bridge)

# ---- scene / render settings (as saved in the file)
scene.frame_start = 1; scene.frame_end = 250; scene.frame_set(1)
scene.render.engine = 'BLENDER_EEVEE_NEXT'
scene.render.resolution_percentage = 50
scene.render.dither_intensity = 0.0
scene.cycles.use_denoising = False
scene.cycles.samples = 10
scene.cycles.sampling_pattern = 'TABULATED_SOBOL'
scene.cycles.light_sampling_threshold = 0.0
scene.cycles.use_adaptive_sampling = False
scene.cycles.use_light_tree = False
scene.cycles.blur_glossy = 0.0
scene.cycles.pixel_filter_type = 'GAUSSIAN'
scene.cycles.sample_clamp_indirect = 0.0
scene.view_settings.view_transform = 'Standard'
bpy.context.view_layer.update()

# ---- added for rendering (the .blend has no active camera and no usable light): camera, sun
cam_auto = bpy.data.cameras.new('AutoCamera')
cam_auto.lens = 50.0
cam_auto.sensor_width = 36.0
cam_auto.clip_end = 1000.0
ob_auto_camera = bpy.data.objects.new('AutoCamera', cam_auto)
scene.collection.objects.link(ob_auto_camera)
ob_auto_camera.location = (10.4666, -12.5599, 9.11016)
ob_auto_camera.rotation_euler = (1.09748, -7.21219e-08, 0.694738)
scene.camera = ob_auto_camera
light_auto_sun = bpy.data.lights.new('AutoSun', 'SUN')
light_auto_sun.energy = 3.0
light_auto_sun.angle = 0.0523599
ob_auto_sun = bpy.data.objects.new('AutoSun', light_auto_sun)
scene.collection.objects.link(ob_auto_sun)
ob_auto_sun.rotation_euler = (0.872665, 0.174533, 0.523599)
bpy.context.view_layer.update()
